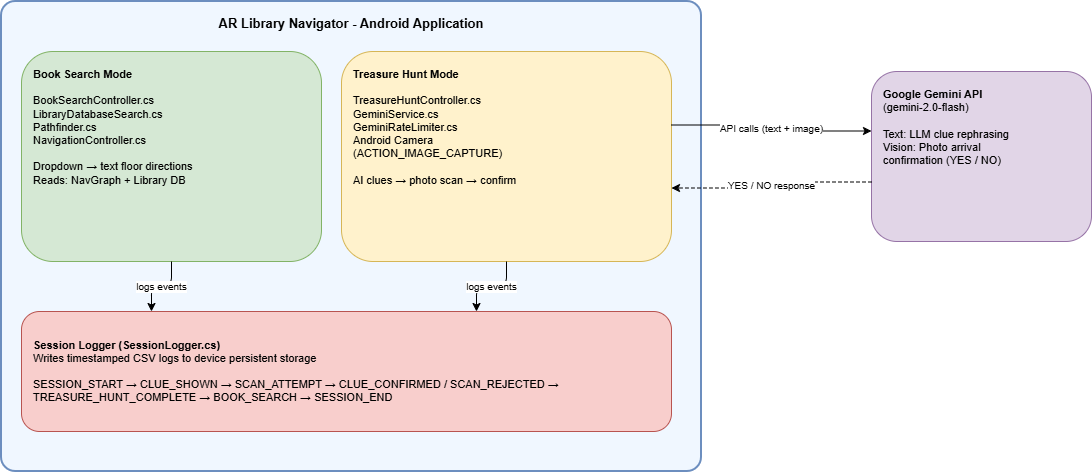

The diagram above was exported from draw.io. Its source (the exported page's mxGraphModel, read from the mxfile embedded in the PNG):
<mxGraphModel dx="1417" dy="761" grid="1" gridSize="10" guides="1" tooltips="1" connect="1" arrows="1" fold="1" page="1" pageScale="1" pageWidth="850" pageHeight="1100" background="#ffffff" math="0" shadow="0">
  <root>
    <mxCell id="0" />
    <mxCell id="1" parent="0" />
    <mxCell id="2" parent="1" style="rounded=1;whiteSpace=wrap;html=1;fillColor=#f0f7ff;strokeColor=#6c8ebf;strokeWidth=2;verticalAlign=top;fontSize=13;fontStyle=1;arcSize=3;spacingTop=8;" value="AR Library Navigator - Android Application" vertex="1">
      <mxGeometry height="470" width="700" x="20" y="20" as="geometry" />
    </mxCell>
    <mxCell id="3" parent="1" style="rounded=1;whiteSpace=wrap;html=1;fillColor=#d5e8d4;strokeColor=#82b366;align=left;spacingLeft=10;verticalAlign=top;spacingTop=10;fontSize=11;" value="&lt;b&gt;Book Search Mode&lt;/b&gt;&lt;br&gt;&lt;br&gt;BookSearchController.cs&lt;br&gt;LibraryDatabaseSearch.cs&lt;br&gt;Pathfinder.cs&lt;br&gt;NavigationController.cs&lt;br&gt;&lt;br&gt;Dropdown → text floor directions&lt;br&gt;Reads: NavGraph + Library DB" vertex="1">
      <mxGeometry height="210" width="300" x="40" y="70" as="geometry" />
    </mxCell>
    <mxCell id="4" parent="1" style="rounded=1;whiteSpace=wrap;html=1;fillColor=#fff2cc;strokeColor=#d6b656;align=left;spacingLeft=10;verticalAlign=top;spacingTop=10;fontSize=11;" value="&lt;b&gt;Treasure Hunt Mode&lt;/b&gt;&lt;br&gt;&lt;br&gt;TreasureHuntController.cs&lt;br&gt;GeminiService.cs&lt;br&gt;GeminiRateLimiter.cs&lt;br&gt;Android Camera&lt;br&gt;(ACTION_IMAGE_CAPTURE)&lt;br&gt;&lt;br&gt;AI clues → photo scan → confirm" vertex="1">
      <mxGeometry height="210" width="330" x="360" y="70" as="geometry" />
    </mxCell>
    <mxCell id="5" parent="1" style="rounded=1;whiteSpace=wrap;html=1;fillColor=#f8cecc;strokeColor=#b85450;align=left;spacingLeft=10;verticalAlign=middle;fontSize=11;" value="&lt;b&gt;Session Logger (SessionLogger.cs)&lt;/b&gt;&lt;br&gt;Writes timestamped CSV logs to device persistent storage&lt;br&gt;&lt;br&gt;SESSION_START → CLUE_SHOWN → SCAN_ATTEMPT → CLUE_CONFIRMED / SCAN_REJECTED → TREASURE_HUNT_COMPLETE → BOOK_SEARCH → SESSION_END" vertex="1">
      <mxGeometry height="120" width="650" x="40" y="330" as="geometry" />
    </mxCell>
    <mxCell id="6" parent="1" style="rounded=1;whiteSpace=wrap;html=1;fillColor=#e1d5e7;strokeColor=#9673a6;align=left;spacingLeft=10;verticalAlign=top;spacingTop=10;fontSize=11;" value="&lt;b&gt;Google Gemini API&lt;/b&gt;&lt;br&gt;(gemini-2.0-flash)&lt;br&gt;&lt;br&gt;Text: LLM clue rephrasing&lt;br&gt;Vision: Photo arrival&lt;br&gt;confirmation (YES / NO)" vertex="1">
      <mxGeometry height="170" width="220" x="890" y="90" as="geometry" />
    </mxCell>
    <mxCell id="7" edge="1" parent="1" source="3" style="edgeStyle=orthogonalEdgeStyle;html=1;exitX=0.5;exitY=1;exitDx=0;exitDy=0;entryX=0.2;entryY=0;entryDx=0;entryDy=0;fontSize=10;" target="5" value="logs events">
      <mxGeometry relative="1" as="geometry" />
    </mxCell>
    <mxCell id="8" edge="1" parent="1" source="4" style="edgeStyle=orthogonalEdgeStyle;html=1;exitX=0.5;exitY=1;exitDx=0;exitDy=0;entryX=0.7;entryY=0;entryDx=0;entryDy=0;fontSize=10;" target="5" value="logs events">
      <mxGeometry relative="1" as="geometry" />
    </mxCell>
    <mxCell id="9" edge="1" parent="1" source="4" style="edgeStyle=orthogonalEdgeStyle;html=1;exitX=1;exitY=0.35;exitDx=0;exitDy=0;entryX=0;entryY=0.35;entryDx=0;entryDy=0;fontSize=10;" target="6" value="API calls (text + image)">
      <mxGeometry relative="1" as="geometry" />
    </mxCell>
    <mxCell id="10" edge="1" parent="1" source="6" style="edgeStyle=orthogonalEdgeStyle;html=1;exitX=0;exitY=0.65;exitDx=0;exitDy=0;entryX=1;entryY=0.65;entryDx=0;entryDy=0;fontSize=10;dashed=1;" target="4" value="YES / NO response">
      <mxGeometry relative="1" as="geometry" />
    </mxCell>
  </root>
</mxGraphModel>